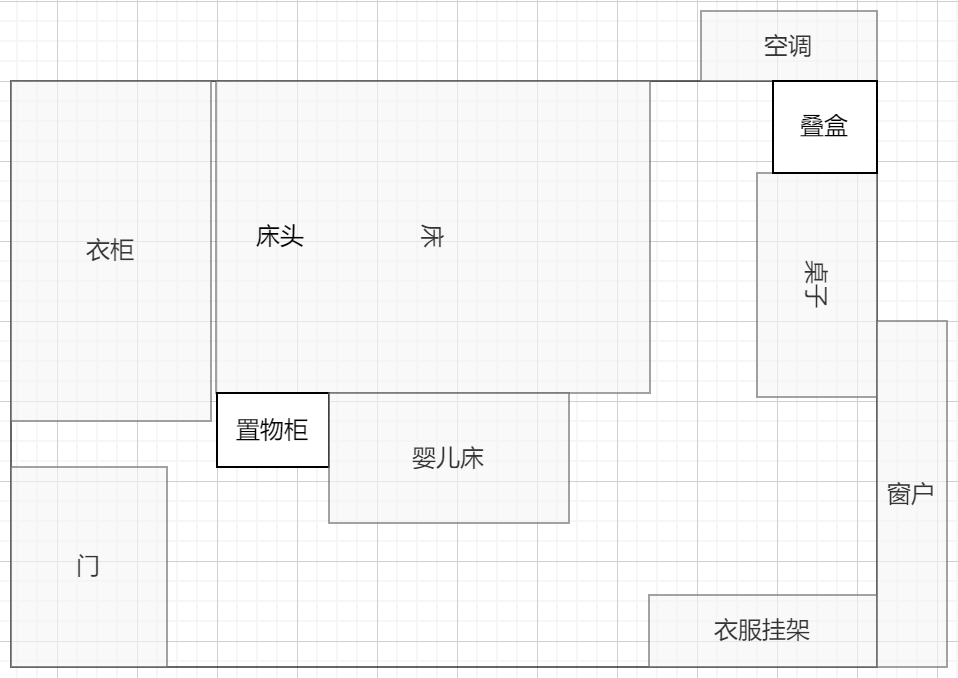

The diagram above was exported from draw.io. Its source (the exported page's mxGraphModel, read from the mxfile embedded in the PNG):
<mxGraphModel dx="1100" dy="953" grid="1" gridSize="10" guides="1" tooltips="1" connect="1" arrows="1" fold="1" page="1" pageScale="1" pageWidth="827" pageHeight="1169" math="0" shadow="0">
  <root>
    <mxCell id="0" />
    <mxCell id="1" parent="0" />
    <mxCell id="DqzqpJ6WQYy4K7Ga9xyw-1" value="" style="rounded=0;whiteSpace=wrap;html=1;fillColor=none;opacity=60;strokeWidth=1;strokeColor=default;" parent="1" vertex="1">
      <mxGeometry x="17" y="80" width="433" height="293" as="geometry" />
    </mxCell>
    <mxCell id="DqzqpJ6WQYy4K7Ga9xyw-2" value="床" style="rounded=0;whiteSpace=wrap;html=1;direction=south;fillColor=#f5f5f5;fontColor=#333333;strokeColor=#666666;opacity=60;strokeWidth=1;rotation=90;" parent="1" vertex="1">
      <mxGeometry x="150" y="49.5" width="156" height="217" as="geometry" />
    </mxCell>
    <mxCell id="DqzqpJ6WQYy4K7Ga9xyw-3" value="桌子" style="rounded=0;whiteSpace=wrap;html=1;fillColor=#f5f5f5;fontColor=#333333;strokeColor=#666666;opacity=60;strokeWidth=1;rotation=90;" parent="1" vertex="1">
      <mxGeometry x="364" y="152" width="112" height="60" as="geometry" />
    </mxCell>
    <mxCell id="DqzqpJ6WQYy4K7Ga9xyw-4" value="衣服挂架" style="rounded=0;whiteSpace=wrap;html=1;fillColor=#f5f5f5;fontColor=#333333;strokeColor=#666666;opacity=60;strokeWidth=1;rotation=0;" parent="1" vertex="1">
      <mxGeometry x="336" y="337" width="114" height="36" as="geometry" />
    </mxCell>
    <mxCell id="DqzqpJ6WQYy4K7Ga9xyw-5" value="衣柜" style="rounded=0;whiteSpace=wrap;html=1;fillColor=#f5f5f5;fontColor=#333333;strokeColor=#666666;opacity=60;strokeWidth=1;" parent="1" vertex="1">
      <mxGeometry x="17" y="80" width="100" height="170" as="geometry" />
    </mxCell>
    <mxCell id="DqzqpJ6WQYy4K7Ga9xyw-6" value="空调" style="rounded=0;whiteSpace=wrap;html=1;fillColor=#f5f5f5;fontColor=#333333;strokeColor=#666666;opacity=60;strokeWidth=1;" parent="1" vertex="1">
      <mxGeometry x="362" y="45" width="88" height="35" as="geometry" />
    </mxCell>
    <mxCell id="DqzqpJ6WQYy4K7Ga9xyw-7" value="窗户" style="rounded=0;whiteSpace=wrap;html=1;fillColor=#f5f5f5;fontColor=#333333;strokeColor=#666666;opacity=60;strokeWidth=1;" parent="1" vertex="1">
      <mxGeometry x="450" y="200" width="35" height="173" as="geometry" />
    </mxCell>
    <mxCell id="DqzqpJ6WQYy4K7Ga9xyw-8" value="置物柜" style="rounded=0;whiteSpace=wrap;html=1;strokeWidth=1;rotation=0;" parent="1" vertex="1">
      <mxGeometry x="120" y="236" width="56" height="37" as="geometry" />
    </mxCell>
    <mxCell id="DqzqpJ6WQYy4K7Ga9xyw-9" value="叠盒" style="rounded=0;whiteSpace=wrap;html=1;strokeWidth=1;rotation=0;" parent="1" vertex="1">
      <mxGeometry x="398" y="80" width="52" height="46" as="geometry" />
    </mxCell>
    <mxCell id="DqzqpJ6WQYy4K7Ga9xyw-10" value="婴儿床" style="rounded=0;whiteSpace=wrap;html=1;fillColor=#f5f5f5;fontColor=#333333;strokeColor=#666666;opacity=60;strokeWidth=1;rotation=0;" parent="1" vertex="1">
      <mxGeometry x="176" y="236" width="120" height="65" as="geometry" />
    </mxCell>
    <mxCell id="DqzqpJ6WQYy4K7Ga9xyw-11" value="门" style="rounded=0;whiteSpace=wrap;html=1;fillColor=#f5f5f5;fontColor=#333333;strokeColor=#666666;opacity=60;strokeWidth=1;" parent="1" vertex="1">
      <mxGeometry x="17" y="273" width="78" height="100" as="geometry" />
    </mxCell>
    <mxCell id="DqzqpJ6WQYy4K7Ga9xyw-12" value="床头" style="text;html=1;strokeColor=none;fillColor=none;align=center;verticalAlign=middle;whiteSpace=wrap;rounded=0;" parent="1" vertex="1">
      <mxGeometry x="122" y="143" width="60" height="30" as="geometry" />
    </mxCell>
  </root>
</mxGraphModel>